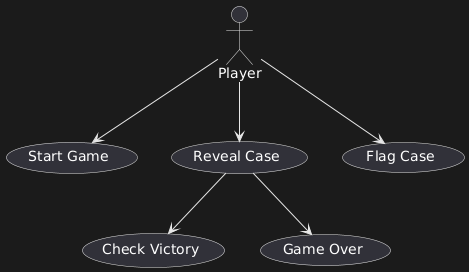

The diagram above was rendered by PlantUML. Its source (embedded in the PNG):
@startuml
actor Player

Player --> (Start Game)
Player --> (Reveal Case)
Player --> (Flag Case)

(Reveal Case) --> (Check Victory)
(Reveal Case) --> (Game Over)
@enduml